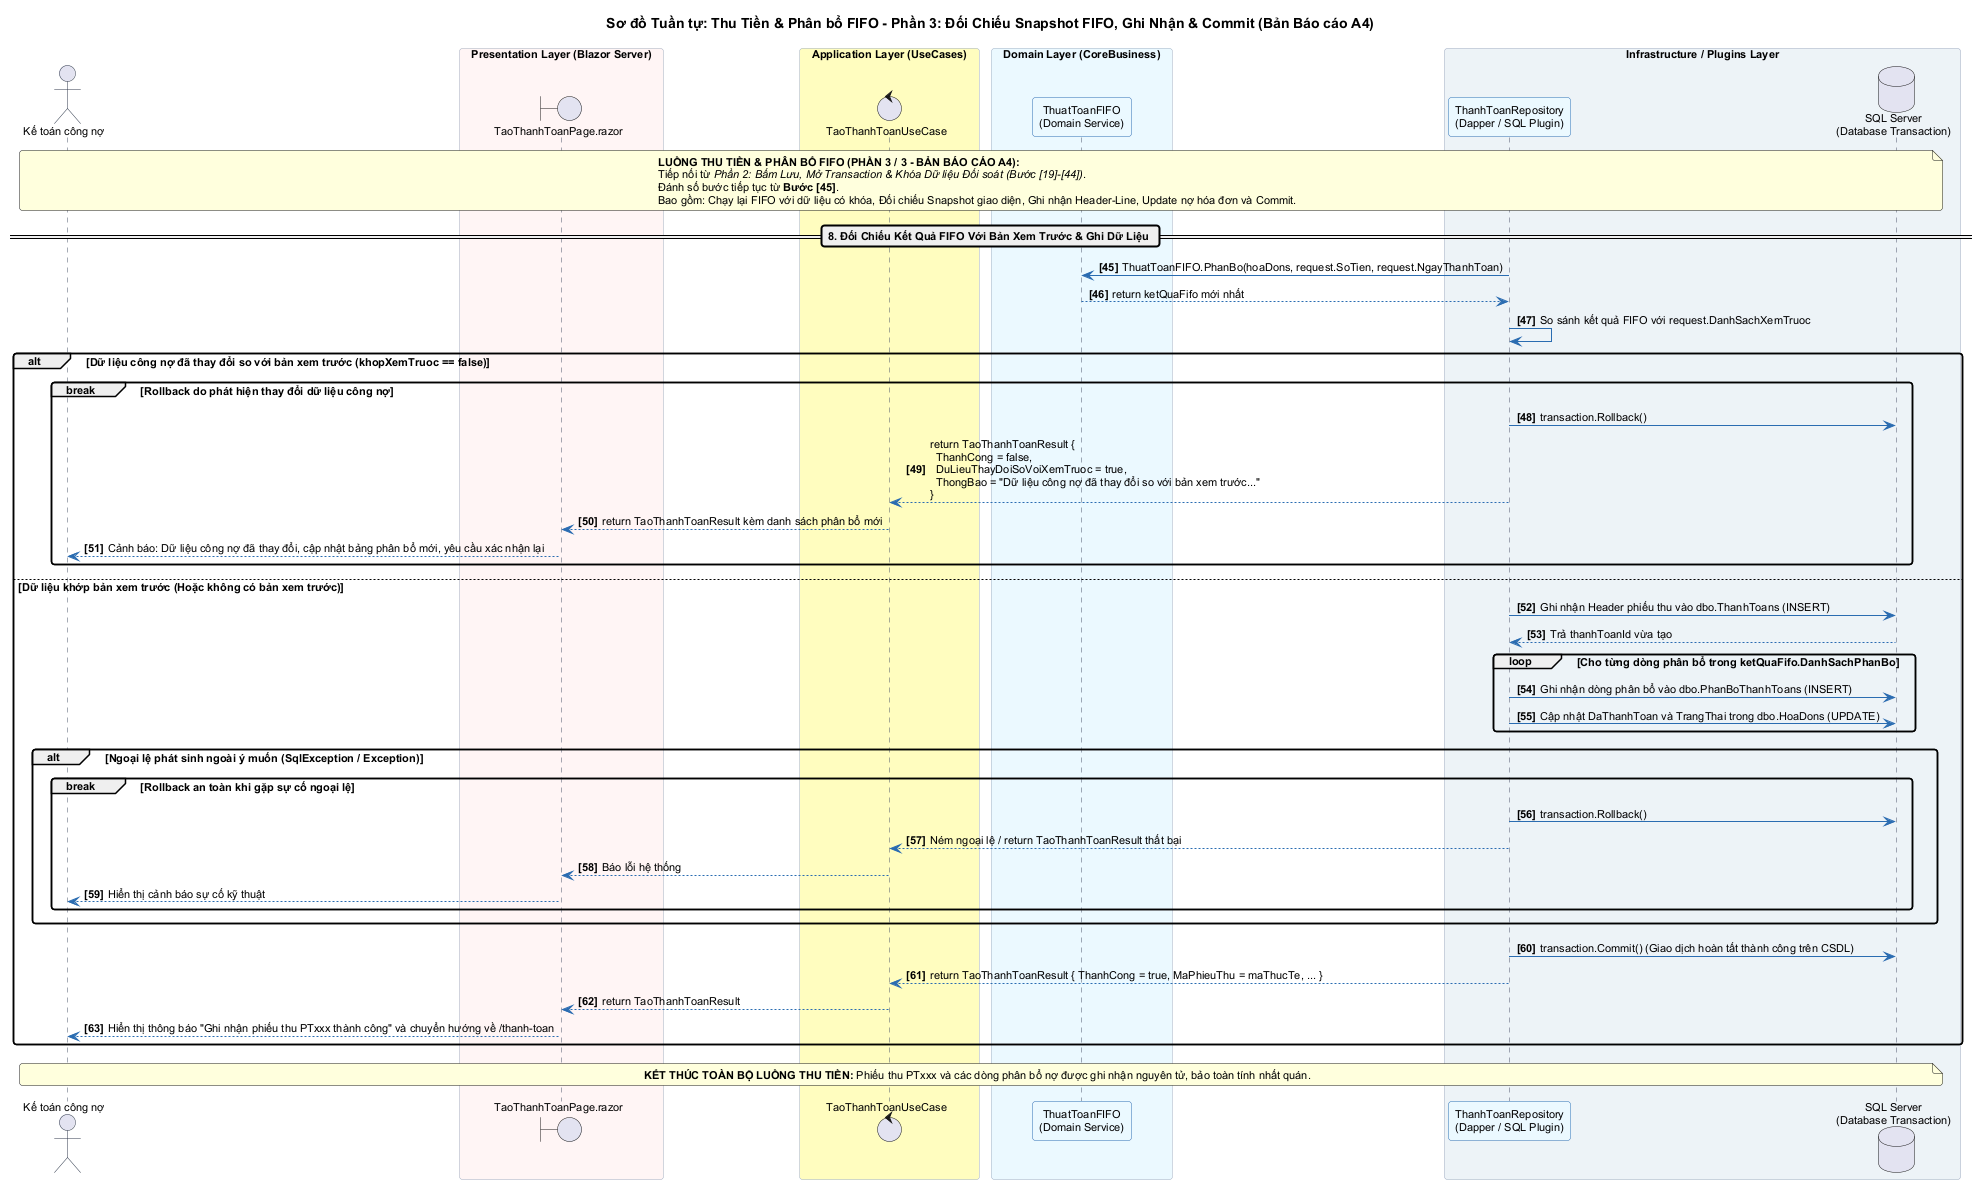

The diagram above was rendered by PlantUML. Its source (embedded in the PNG):
@startuml Sequence_ThanhToanFIFO_Phan3_GhiNhanCommit
title Sơ đồ Tuần tự: Thu Tiền & Phân bổ FIFO - Phần 3: Đối Chiếu Snapshot FIFO, Ghi Nhận & Commit (Bản Báo cáo A4)

autonumber 45 "<b>[00]</b>"
skinparam shadowing false
skinparam defaultFontName Arial
skinparam defaultFontSize 11
skinparam roundCorner 6

skinparam sequence {
    ArrowColor #2B6CB0
    ActorBorderColor #2D3748
    LifeLineBorderColor #4A5568
    LifeLineBackgroundColor #EDF2F7
    ParticipantBorderColor #2B6CB0
    ParticipantBackgroundColor #EBF8FF
    BoxBorderColor #A0AEC0
}

actor "Kế toán công nợ" as KTCN
box "Presentation Layer (Blazor Server)" #FFF5F5
    boundary "TaoThanhToanPage.razor" as Page
end box

box "Application Layer (UseCases)" #FEFCBF
    control "TaoThanhToanUseCase" as TaoUC
end box

box "Domain Layer (CoreBusiness)" #EBF8FF
    participant "ThuatToanFIFO\n(Domain Service)" as FIFO
end box

box "Infrastructure / Plugins Layer" #EDF2F7
    participant "ThanhToanRepository\n(Dapper / SQL Plugin)" as Repo
    database "SQL Server\n(Database Transaction)" as DB
end box

note over KTCN, DB #FEFFDD
  <b>LUỒNG THU TIỀN & PHÂN BỔ FIFO (PHẦN 3 / 3 - BẢN BÁO CÁO A4):</b>
  Tiếp nối từ <i>Phần 2: Bấm Lưu, Mở Transaction & Khóa Dữ liệu Đối soát (Bước [19]-[44])</i>.
  Đánh số bước tiếp tục từ <b>Bước [45]</b>.
  Bao gồm: Chạy lại FIFO với dữ liệu có khóa, Đối chiếu Snapshot giao diện, Ghi nhận Header-Line, Update nợ hóa đơn và Commit.
end note

== 8. Đối Chiếu Kết Quả FIFO Với Bản Xem Trước & Ghi Dữ Liệu ==
Repo -> FIFO : ThuatToanFIFO.PhanBo(hoaDons, request.SoTien, request.NgayThanhToan)
FIFO --> Repo : return ketQuaFifo mới nhất

Repo -> Repo : So sánh kết quả FIFO với request.DanhSachXemTruoc
alt Dữ liệu công nợ đã thay đổi so với bản xem trước (khopXemTruoc == false)
    break Rollback do phát hiện thay đổi dữ liệu công nợ
        Repo -> DB : transaction.Rollback()
        Repo --> TaoUC : return TaoThanhToanResult {\n  ThanhCong = false,\n  DuLieuThayDoiSoVoiXemTruoc = true,\n  ThongBao = "Dữ liệu công nợ đã thay đổi so với bản xem trước..."\n}
        TaoUC --> Page : return TaoThanhToanResult kèm danh sách phân bổ mới
        Page --> KTCN : Cảnh báo: Dữ liệu công nợ đã thay đổi, cập nhật bảng phân bổ mới, yêu cầu xác nhận lại
    end
else Dữ liệu khớp bản xem trước (Hoặc không có bản xem trước)
    Repo -> DB : Ghi nhận Header phiếu thu vào dbo.ThanhToans (INSERT)
    DB --> Repo : Trả thanhToanId vừa tạo

    loop Cho từng dòng phân bổ trong ketQuaFifo.DanhSachPhanBo
        Repo -> DB : Ghi nhận dòng phân bổ vào dbo.PhanBoThanhToans (INSERT)
        Repo -> DB : Cập nhật DaThanhToan và TrangThai trong dbo.HoaDons (UPDATE)
    end

    alt Ngoại lệ phát sinh ngoài ý muốn (SqlException / Exception)
        break Rollback an toàn khi gặp sự cố ngoại lệ
            Repo -> DB : transaction.Rollback()
            Repo --> TaoUC : Ném ngoại lệ / return TaoThanhToanResult thất bại
            TaoUC --> Page : Báo lỗi hệ thống
            Page --> KTCN : Hiển thị cảnh báo sự cố kỹ thuật
        end
    end

    Repo -> DB : transaction.Commit() (Giao dịch hoàn tất thành công trên CSDL)
    Repo --> TaoUC : return TaoThanhToanResult { ThanhCong = true, MaPhieuThu = maThucTe, ... }
    TaoUC --> Page : return TaoThanhToanResult
    Page --> KTCN : Hiển thị thông báo "Ghi nhận phiếu thu PTxxx thành công" và chuyển hướng về /thanh-toan
end

note over KTCN, DB #FEFFDD
  <b>KẾT THÚC TOÀN BỘ LUỒNG THU TIỀN:</b> Phiếu thu PTxxx và các dòng phân bổ nợ được ghi nhận nguyên tử, bảo toàn tính nhất quán.
end note

@enduml